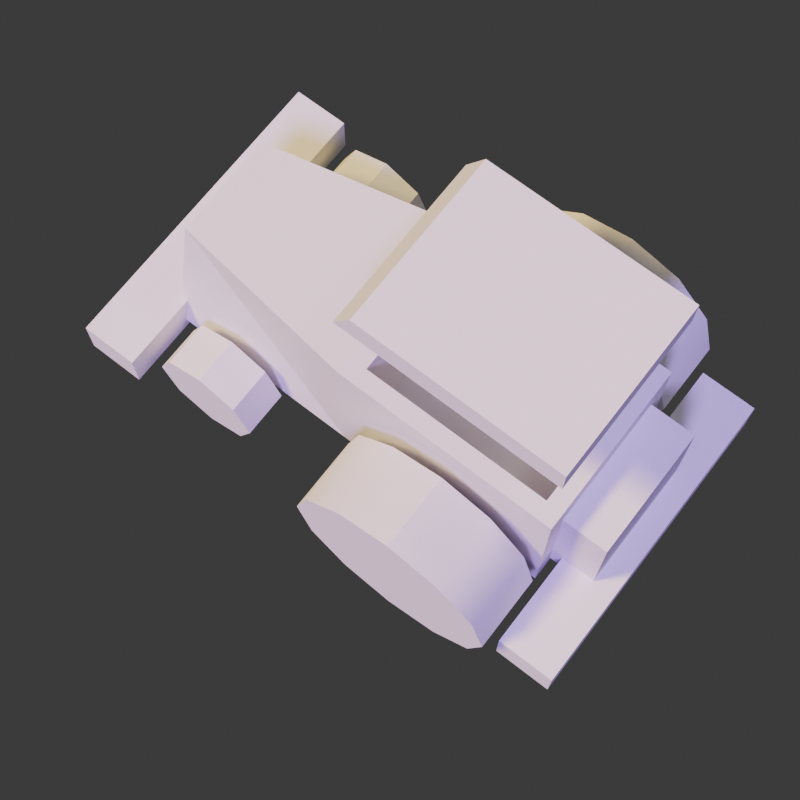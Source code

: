 # Source: tractor.blend  (saved by Blender 4.0.36; exported with 4.5.12 LTS)
import bpy
from mathutils import Matrix  # noqa: F401  (used for matrix-valued properties, if any)

bpy.ops.wm.read_factory_settings(use_empty=True)
scene = bpy.context.scene
scene.name = 'Scene'

# ---- collections
col_collection = bpy.data.collections.new('Collection'); scene.collection.children.link(col_collection)

# ---- materials (node trees are filled in below, after node groups)
mat_material = bpy.data.materials.new('Material')
mat_material.alpha_threshold = 0.0
mat_material.roughness = 0.5
mat_material.line_color = (0.0, 0.0, 0.0, 1.0)

# ---- node groups
ng_auto_smooth = bpy.data.node_groups.new('Auto Smooth', 'GeometryNodeTree')
_s = ng_auto_smooth.interface.new_socket(name='Geometry', in_out='OUTPUT', socket_type='NodeSocketGeometry')
_s = ng_auto_smooth.interface.new_socket(name='Geometry', in_out='INPUT', socket_type='NodeSocketGeometry')
_s = ng_auto_smooth.interface.new_socket(name='Angle', in_out='INPUT', socket_type='NodeSocketFloat')
_s.subtype = 'ANGLE'
_s.min_value = 0.0
_s.max_value = 3.142
ng_auto_smooth.is_modifier = True
_N = ng_auto_smooth.nodes; _L = ng_auto_smooth.links
n0 = _N.new('NodeGroupOutput'); n0.name = 'Group Output'; n0.location = (480, -100)
n1 = _N.new('NodeGroupInput'); n1.name = 'Group Input'; n1.location = (-420, -300)
n2 = _N.new('NodeGroupInput'); n2.name = 'Group Input.001'; n2.location = (-60, -100)
n3 = _N.new('GeometryNodeSetShadeSmooth'); n3.name = 'Set Shade Smooth'; n3.location = (120, -100)
n3.domain = 'EDGE'
n4 = _N.new('GeometryNodeSetShadeSmooth'); n4.name = 'Set Shade Smooth.001'; n4.location = (300, -100)
n5 = _N.new('GeometryNodeInputMeshEdgeAngle'); n5.name = 'Edge Angle'; n5.location = (-420, -220)
n6 = _N.new('GeometryNodeInputEdgeSmooth'); n6.name = 'Is Edge Smooth'; n6.location = (-60, -160)
n7 = _N.new('GeometryNodeInputShadeSmooth'); n7.name = 'Is Face Smooth'; n7.location = (-240, -340)
n8 = _N.new('FunctionNodeBooleanMath'); n8.name = 'Boolean Math'; n8.location = (-60, -220)
n9 = _N.new('FunctionNodeCompare'); n9.name = 'Compare'; n9.location = (-240, -180)
n9.operation = 'LESS_EQUAL'
_L.new(n5.outputs[0], n9.inputs[0])
_L.new(n4.outputs[0], n0.inputs[0])
_L.new(n1.outputs[1], n9.inputs[1])
_L.new(n9.outputs[0], n8.inputs[0])
_L.new(n7.outputs[0], n8.inputs[1])
_L.new(n2.outputs[0], n3.inputs[0])
_L.new(n6.outputs[0], n3.inputs[1])
_L.new(n3.outputs[0], n4.inputs[0])
_L.new(n8.outputs[0], n3.inputs[2])
n0.is_active_output = True

# ---- material node trees
mat_material.use_nodes = True; mat_material.node_tree.nodes.clear()
_N = mat_material.node_tree.nodes; _L = mat_material.node_tree.links
n0 = _N.new('ShaderNodeOutputMaterial'); n0.name = 'Material Output'; n0.location = (300, 300)
n1 = _N.new('ShaderNodeBsdfPrincipled'); n1.name = 'Principled BSDF'; n1.location = (10, 300)
n1.inputs[3].default_value = 1.45
_L.new(n1.outputs[0], n0.inputs[0])
n0.is_active_output = True

# ---- world
world_world = bpy.data.worlds.new('World'); scene.world = world_world
world_world.use_nodes = True; world_world.node_tree.nodes.clear()
_N = world_world.node_tree.nodes; _L = world_world.node_tree.links
n0 = _N.new('ShaderNodeOutputWorld'); n0.name = 'World Output'; n0.location = (300, 300)
n1 = _N.new('ShaderNodeBackground'); n1.name = 'Background'; n1.location = (10, 300)
n1.inputs[0].default_value = (0.05088, 0.05088, 0.05088, 1.0)
_L.new(n1.outputs[0], n0.inputs[0])
n0.is_active_output = True
world_world.color = (0.05088, 0.05088, 0.05088)
world_world.use_sun_shadow = False
world_world.sun_shadow_jitter_overblur = 0.0

# ---- cameras
cam_camera = bpy.data.cameras.new('Camera')
cam_camera.clip_end = 100.0
cam_camera.lens = 75.0
cam_camera.ortho_scale = 7.314

# ---- lights
light_light = bpy.data.lights.new('Light', 'SUN')
light_light.color = (0.4536, 0.2509, 1.0)
light_light.transmission_factor = 0.0
light_light.angle = 0.1993
light_light.energy = 5.0
light_light.shadow_soft_size = 0.1
light_light.shadow_cascade_max_distance = 1000.0
light_light_001 = bpy.data.lights.new('Light.001', 'SUN')
light_light_001.color = (1.0, 0.7251, 0.2329)
light_light_001.transmission_factor = 0.0
light_light_001.angle = 0.1993
light_light_001.energy = 5.0
light_light_001.shadow_soft_size = 0.1
light_light_001.shadow_cascade_max_distance = 1000.0
light_light_002 = bpy.data.lights.new('Light.002', 'SUN')
light_light_002.color = (0.9913, 0.923, 1.0)
light_light_002.transmission_factor = 0.0
light_light_002.angle = 0.1993
light_light_002.energy = 0.5
light_light_002.shadow_soft_size = 0.1
light_light_002.shadow_cascade_max_distance = 1000.0

# ---- meshes
me_cube = bpy.data.meshes.new('Cube')
me_cube.from_pydata([(0.7437, 1.323, -0.3069), (1.0, 1.579, -1.0), (0.7437, -0.7437, -0.3069), (1.0, -1.0, -1.0), (-0.7437, 1.323, -0.3069), (-1.0, 1.579, -1.0), (-0.7437, -0.7437, -0.3069), (-1.0, -1.0, -1.0), (0.6273, -3.318, 0.6543), (1.0, -3.318, -1.0), (-0.6273, -3.318, 0.6543), (-1.0, -3.318, -1.0), (1.0, -1.0, 1.0), (-1.0, -1.0, 1.0), (1.0, 1.579, 1.0), (-1.0, 1.579, 1.0), (0.8, -0.8, 1.0), (-0.8, -0.8, 1.0), (0.8, 1.379, 1.0), (-0.8, 1.379, 1.0)], [], [(0, 4, 6, 2), (13, 7, 11, 10), (7, 13, 15, 5), (5, 1, 3, 7), (1, 14, 12, 3), (5, 15, 14, 1), (9, 8, 10, 11), (7, 3, 9, 11), (12, 13, 10, 8), (3, 12, 8, 9), (16, 17, 13, 12), (18, 16, 12, 14), (17, 19, 15, 13), (19, 18, 14, 15), (2, 6, 17, 16), (0, 2, 16, 18), (6, 4, 19, 17), (4, 0, 18, 19)])
_uv = me_cube.uv_layers.new(name='UVMap')
_uv.uv.foreach_set('vector', [0.657, 0.5248, 0.843, 0.5248, 0.843, 0.7252, 0.657, 0.7252, 0.625, 0.0, 0.375, 0.0, 0.375, 0.0, 0.625, 0.0, 0.375, 0.0, 0.625, 0.0, 0.625, 0.25, 0.375, 0.25, 0.125, 0.5, 0.375, 0.5, 0.375, 0.75, 0.125, 0.75, 0.375, 0.5, 0.625, 0.5, 0.625, 0.75, 0.375, 0.75, 0.375, 0.25, 0.625, 0.25, 0.625, 0.5, 0.375, 0.5, 0.375, 0.75, 0.625, 0.75, 0.625, 1.0, 0.375, 1.0, 0.125, 0.75, 0.375, 0.75, 0.375, 0.75, 0.125, 0.75, 0.625, 0.75, 0.875, 0.75, 0.875, 0.75, 0.625, 0.75, 0.375, 0.75, 0.625, 0.75, 0.625, 0.75, 0.375, 0.75, 0.65, 0.7306, 0.85, 0.7306, 0.875, 0.75, 0.625, 0.75, 0.65, 0.5194, 0.65, 0.7306, 0.625, 0.75, 0.625, 0.5, 0.85, 0.7306, 0.85, 0.5194, 0.875, 0.5, 0.875, 0.75, 0.85, 0.5194, 0.65, 0.5194, 0.625, 0.5, 0.875, 0.5, 0.657, 0.7252, 0.843, 0.7252, 0.85, 0.7306, 0.65, 0.7306, 0.657, 0.5248, 0.657, 0.7252, 0.65, 0.7306, 0.65, 0.5194, 0.843, 0.7252, 0.843, 0.5248, 0.85, 0.5194, 0.85, 0.7306, 0.843, 0.5248, 0.657, 0.5248, 0.65, 0.5194, 0.85, 0.5194])
me_cube.materials.append(mat_material)
me_cube.use_mirror_vertex_groups = False
me_cube.update()
me_x = bpy.data.meshes.new('立方体')
me_x.from_pydata([(-1.844, -0.3322, -0.2623), (-1.844, -0.3322, 0.2623), (-1.844, 0.3322, -0.2623), (-1.844, 0.3322, 0.2623), (1.844, -0.3322, -0.2623), (1.844, -0.3322, 0.2623), (1.844, 0.3322, -0.2623), (1.844, 0.3322, 0.2623)], [], [(0, 1, 3, 2), (2, 3, 7, 6), (6, 7, 5, 4), (4, 5, 1, 0), (2, 6, 4, 0), (7, 3, 1, 5)])
_uv = me_x.uv_layers.new(name='UV 贴图')
_uv.uv.foreach_set('vector', [0.375, 0.0, 0.625, 0.0, 0.625, 0.25, 0.375, 0.25, 0.375, 0.25, 0.625, 0.25, 0.625, 0.5, 0.375, 0.5, 0.375, 0.5, 0.625, 0.5, 0.625, 0.75, 0.375, 0.75, 0.375, 0.75, 0.625, 0.75, 0.625, 1.0, 0.375, 1.0, 0.125, 0.5, 0.375, 0.5, 0.375, 0.75, 0.125, 0.75, 0.625, 0.5, 0.875, 0.5, 0.875, 0.75, 0.625, 0.75])
me_x.update()
me_x_1 = bpy.data.meshes.new('柱体')
me_x_1.from_pydata([(-2.995e-08, 0.6263, -0.2723), (-1.459e-08, 0.6263, 0.2723), (0.4429, 0.4429, -0.2723), (0.4429, 0.4429, 0.2723), (0.6263, 8.909e-08, -0.2723), (0.6263, 8.909e-08, 0.2723), (0.4429, -0.4429, -0.2723), (0.4429, -0.4429, 0.2723), (-2.995e-08, -0.6263, -0.2723), (-1.459e-08, -0.6263, 0.2723), (-0.4429, -0.4429, -0.2723), (-0.4429, -0.4429, 0.2723), (-0.6263, 8.909e-08, -0.2723), (-0.6263, 8.909e-08, 0.2723), (-0.4429, 0.4429, -0.2723), (-0.4429, 0.4429, 0.2723)], [], [(0, 1, 3, 2), (2, 3, 5, 4), (4, 5, 7, 6), (6, 7, 9, 8), (8, 9, 11, 10), (10, 11, 13, 12), (3, 1, 15, 13, 11, 9, 7, 5), (12, 13, 15, 14), (14, 15, 1, 0), (0, 2, 4, 6, 8, 10, 12, 14)])
me_x_1.polygons.foreach_set('use_smooth', [True] * 10)
_uv = me_x_1.uv_layers.new(name='UV 贴图')
_uv.uv.foreach_set('vector', [1.0, 0.5, 1.0, 1.0, 0.875, 1.0, 0.875, 0.5, 0.875, 0.5, 0.875, 1.0, 0.75, 1.0, 0.75, 0.5, 0.75, 0.5, 0.75, 1.0, 0.625, 1.0, 0.625, 0.5, 0.625, 0.5, 0.625, 1.0, 0.5, 1.0, 0.5, 0.5, 0.5, 0.5, 0.5, 1.0, 0.375, 1.0, 0.375, 0.5, 0.375, 0.5, 0.375, 1.0, 0.25, 1.0, 0.25, 0.5, 0.4197, 0.4197, 0.25, 0.49, 0.08029, 0.4197, 0.01, 0.25, 0.08029, 0.08029, 0.25, 0.01, 0.4197, 0.08029, 0.49, 0.25, 0.25, 0.5, 0.25, 1.0, 0.125, 1.0, 0.125, 0.5, 0.125, 0.5, 0.125, 1.0, 0.0, 1.0, 0.0, 0.5, 0.75, 0.49, 0.9197, 0.4197, 0.99, 0.25, 0.9197, 0.08029, 0.75, 0.01, 0.5803, 0.08029, 0.51, 0.25, 0.5803, 0.4197])
me_x_1.update()
me_001 = bpy.data.meshes.new('柱体.001')
me_001.from_pydata([(5.719e-09, 1.2, -0.4308), (-5.719e-09, 1.2, 0.4308), (0.6, 1.039, -0.4308), (0.6, 1.039, 0.4308), (1.039, 0.6, -0.4308), (1.039, 0.6, 0.4308), (1.2, 0.0, -0.4308), (1.2, 0.0, 0.4308), (1.039, -0.6, -0.4308), (1.039, -0.6, 0.4308), (0.6, -1.039, -0.4308), (0.6, -1.039, 0.4308), (5.719e-09, -1.2, -0.4308), (-5.719e-09, -1.2, 0.4308), (-0.6, -1.039, -0.4308), (-0.6, -1.039, 0.4308), (-1.039, -0.6, -0.4308), (-1.039, -0.6, 0.4308), (-1.2, 0.0, -0.4308), (-1.2, 0.0, 0.4308), (-1.039, 0.6, -0.4308), (-1.039, 0.6, 0.4308), (-0.6, 1.039, -0.4308), (-0.6, 1.039, 0.4308)], [], [(0, 1, 3, 2), (2, 3, 5, 4), (4, 5, 7, 6), (6, 7, 9, 8), (8, 9, 11, 10), (10, 11, 13, 12), (12, 13, 15, 14), (14, 15, 17, 16), (16, 17, 19, 18), (18, 19, 21, 20), (3, 1, 23, 21, 19, 17, 15, 13, 11, 9, 7, 5), (20, 21, 23, 22), (22, 23, 1, 0), (0, 2, 4, 6, 8, 10, 12, 14, 16, 18, 20, 22)])
me_001.polygons.foreach_set('use_smooth', [True] * 14)
_uv = me_001.uv_layers.new(name='UV 贴图')
_uv.uv.foreach_set('vector', [1.0, 0.5, 1.0, 1.0, 0.9167, 1.0, 0.9167, 0.5, 0.9167, 0.5, 0.9167, 1.0, 0.8333, 1.0, 0.8333, 0.5, 0.8333, 0.5, 0.8333, 1.0, 0.75, 1.0, 0.75, 0.5, 0.75, 0.5, 0.75, 1.0, 0.6667, 1.0, 0.6667, 0.5, 0.6667, 0.5, 0.6667, 1.0, 0.5833, 1.0, 0.5833, 0.5, 0.5833, 0.5, 0.5833, 1.0, 0.5, 1.0, 0.5, 0.5, 0.5, 0.5, 0.5, 1.0, 0.4167, 1.0, 0.4167, 0.5, 0.4167, 0.5, 0.4167, 1.0, 0.3333, 1.0, 0.3333, 0.5, 0.3333, 0.5, 0.3333, 1.0, 0.25, 1.0, 0.25, 0.5, 0.25, 0.5, 0.25, 1.0, 0.1667, 1.0, 0.1667, 0.5, 0.37, 0.4578, 0.25, 0.49, 0.13, 0.4578, 0.04215, 0.37, 0.01, 0.25, 0.04215, 0.13, 0.13, 0.04215, 0.25, 0.01, 0.37, 0.04215, 0.4578, 0.13, 0.49, 0.25, 0.4578, 0.37, 0.1667, 0.5, 0.1667, 1.0, 0.08333, 1.0, 0.08333, 0.5, 0.08333, 0.5, 0.08333, 1.0, 7.451e-08, 1.0, 7.451e-08, 0.5, 0.75, 0.49, 0.87, 0.4578, 0.9578, 0.37, 0.99, 0.25, 0.9578, 0.13, 0.87, 0.04215, 0.75, 0.01, 0.63, 0.04215, 0.5422, 0.13, 0.51, 0.25, 0.5422, 0.37, 0.63, 0.4578])
me_001.update()
me_002 = bpy.data.meshes.new('立方体.002')
me_002.from_pydata([(-1.0, -1.0, 0.2607), (-1.0, -0.7892, 0.6264), (-1.0, 1.559, 0.2607), (-1.0, 1.559, 0.6264), (1.0, -1.0, 0.2607), (1.0, -0.7892, 0.6264), (1.0, 1.559, 0.2607), (1.0, 1.559, 0.6264)], [], [(0, 1, 3, 2), (2, 3, 7, 6), (6, 7, 5, 4), (4, 5, 1, 0), (2, 6, 4, 0), (7, 3, 1, 5)])
_uv = me_002.uv_layers.new(name='UV 贴图')
_uv.uv.foreach_set('vector', [0.375, 0.0, 0.625, 0.0, 0.625, 0.25, 0.375, 0.25, 0.375, 0.25, 0.625, 0.25, 0.625, 0.5, 0.375, 0.5, 0.375, 0.5, 0.625, 0.5, 0.625, 0.75, 0.375, 0.75, 0.375, 0.75, 0.625, 0.75, 0.625, 1.0, 0.375, 1.0, 0.125, 0.5, 0.375, 0.5, 0.375, 0.75, 0.125, 0.75, 0.625, 0.5, 0.875, 0.5, 0.875, 0.75, 0.625, 0.75])
me_002.update()
me_003 = bpy.data.meshes.new('立方体.003')
me_003.from_pydata([(-1.844, -0.3322, -0.2623), (-1.844, -0.3322, 0.2623), (-1.844, 0.3322, -0.2623), (-1.844, 0.3322, 0.2623), (1.844, -0.3322, -0.2623), (1.844, -0.3322, 0.2623), (1.844, 0.3322, -0.2623), (1.844, 0.3322, 0.2623)], [], [(0, 1, 3, 2), (2, 3, 7, 6), (6, 7, 5, 4), (4, 5, 1, 0), (2, 6, 4, 0), (7, 3, 1, 5)])
_uv = me_003.uv_layers.new(name='UV 贴图')
_uv.uv.foreach_set('vector', [0.375, 0.0, 0.625, 0.0, 0.625, 0.25, 0.375, 0.25, 0.375, 0.25, 0.625, 0.25, 0.625, 0.5, 0.375, 0.5, 0.375, 0.5, 0.625, 0.5, 0.625, 0.75, 0.375, 0.75, 0.375, 0.75, 0.625, 0.75, 0.625, 1.0, 0.375, 1.0, 0.125, 0.5, 0.375, 0.5, 0.375, 0.75, 0.125, 0.75, 0.625, 0.5, 0.875, 0.5, 0.875, 0.75, 0.625, 0.75])
me_003.update()
me_004 = bpy.data.meshes.new('立方体.004')
me_004.from_pydata([(-0.75, -0.4864, -0.75), (-0.75, -0.4864, 0.75), (-0.75, 0.06738, -0.75), (-0.75, 0.06738, 0.75), (0.75, -0.4864, -0.75), (0.75, -0.4864, 0.75), (0.75, 0.06738, -0.75), (0.75, 0.06738, 0.75)], [], [(0, 1, 3, 2), (2, 3, 7, 6), (6, 7, 5, 4), (4, 5, 1, 0), (2, 6, 4, 0), (7, 3, 1, 5)])
_uv = me_004.uv_layers.new(name='UV 贴图')
_uv.uv.foreach_set('vector', [0.375, 0.0, 0.625, 0.0, 0.625, 0.25, 0.375, 0.25, 0.375, 0.25, 0.625, 0.25, 0.625, 0.5, 0.375, 0.5, 0.375, 0.5, 0.625, 0.5, 0.625, 0.75, 0.375, 0.75, 0.375, 0.75, 0.625, 0.75, 0.625, 1.0, 0.375, 1.0, 0.125, 0.5, 0.375, 0.5, 0.375, 0.75, 0.125, 0.75, 0.625, 0.5, 0.875, 0.5, 0.875, 0.75, 0.625, 0.75])
me_004.update()

# ---- objects
ob_cube = bpy.data.objects.new('Cube', me_cube)
ob_light = bpy.data.objects.new('Light', light_light)
ob_camera = bpy.data.objects.new('Camera', cam_camera)
ob_x = bpy.data.objects.new('立方体', me_x)
ob_x_1 = bpy.data.objects.new('柱体', me_x_1)
ob_001 = bpy.data.objects.new('柱体.001', me_001)
ob_001_1 = bpy.data.objects.new('立方体.001', me_002)
ob_002 = bpy.data.objects.new('立方体.002', me_003)
ob_003 = bpy.data.objects.new('立方体.003', me_004)
ob_light_001 = bpy.data.objects.new('Light.001', light_light_001)
ob_light_002 = bpy.data.objects.new('Light.002', light_light_002)

# ---- transforms, parenting, visibility, modifiers, constraints
ob_cube.location = (0.2831, 2.368, 1.661)
ob_cube.rotation_euler = (0.0, -0.0, 3.142)
ob_cube.lock_rotations_4d = False
ob_cube.empty_display_type = 'ARROWS'
ob_cube.lineart.crease_threshold = 0.0
ob_light.location = (-3.793, 1.363, 7.565)
ob_light.rotation_euler = (0.6503, 0.05522, 5.008)
ob_light.lock_rotations_4d = False
ob_light.empty_display_type = 'ARROWS'
ob_light.color = (0.0, 0.0, 0.0, 0.0)
ob_light.lineart.crease_threshold = 0.0
ob_camera.location = (-4.812, -0.5795, 17.91)
ob_camera.rotation_euler = (0.3386, -3.684e-07, 5.372)
ob_camera.lock_rotations_4d = False
ob_camera.empty_display_type = 'ARROWS'
ob_camera.color = (0.0, 0.0, 0.0, 0.0)
ob_camera.display_type = 'WIRE'
ob_camera.lineart.crease_threshold = 0.0
ob_x.location = (0.2831, 5.939, 0.7943)
ob_x.rotation_euler = (0.0, -0.0, 3.142)
ob_x_1.location = (1.623, 4.809, 0.7309)
ob_x_1.rotation_euler = (-3.142, 1.571, 0.0)
_m = ob_x_1.modifiers.new('镜像', 'MIRROR')
_m.mirror_object = ob_cube
_m = ob_x_1.modifiers.new('Auto Smooth', 'NODES')
_m.node_group = ng_auto_smooth
_gi = [s.identifier for s in ng_auto_smooth.interface.items_tree if s.item_type == 'SOCKET' and s.in_out == 'INPUT']
_m[_gi[1]] = 0.5236  # Angle
ob_001.location = (1.887, 1.949, 1.239)
ob_001.rotation_euler = (-3.142, 1.571, 0.0)
_m = ob_001.modifiers.new('镜像', 'MIRROR')
_m.mirror_object = ob_cube
_m = ob_001.modifiers.new('Auto Smooth', 'NODES')
_m.node_group = ng_auto_smooth
_gi = [s.identifier for s in ng_auto_smooth.interface.items_tree if s.item_type == 'SOCKET' and s.in_out == 'INPUT']
_m[_gi[1]] = 0.5236  # Angle
ob_001_1.location = (0.2831, 2.368, 3.707)
ob_001_1.rotation_euler = (0.0, -0.0, 3.142)
ob_002.location = (0.2831, 0.3319, 0.7943)
ob_002.rotation_euler = (0.0, -0.0, 3.142)
ob_003.location = (0.2831, 0.3319, 1.523)
ob_003.rotation_euler = (0.0, -0.0, 3.142)
ob_light_001.location = (-3.793, 6.665, 7.565)
ob_light_001.rotation_euler = (0.4882, -0.4799, 4.665)
ob_light_001.lock_rotations_4d = False
ob_light_001.empty_display_type = 'ARROWS'
ob_light_001.color = (0.0, 0.0, 0.0, 0.0)
ob_light_001.lineart.crease_threshold = 0.0
ob_light_002.location = (2.78, 2.536, 5.874)
ob_light_002.rotation_euler = (-0.278, 0.4943, 5.093)
ob_light_002.lock_rotations_4d = False
ob_light_002.empty_display_type = 'ARROWS'
ob_light_002.color = (0.0, 0.0, 0.0, 0.0)
ob_light_002.lineart.crease_threshold = 0.0

# ---- collection membership
col_collection.objects.link(ob_cube)
col_collection.objects.link(ob_light)
col_collection.objects.link(ob_camera)
col_collection.objects.link(ob_x)
col_collection.objects.link(ob_x_1)
col_collection.objects.link(ob_001)
col_collection.objects.link(ob_001_1)
col_collection.objects.link(ob_002)
col_collection.objects.link(ob_003)
col_collection.objects.link(ob_light_001)
col_collection.objects.link(ob_light_002)

# ---- scene / render settings (as saved in the file)
scene.camera = ob_camera
scene.frame_start = 1; scene.frame_end = 250; scene.frame_set(1)
scene.render.engine = 'CYCLES'
scene.render.resolution_x = 1080
scene.render.film_transparent = True
scene.cycles.time_limit = 30.0
scene.cycles.sampling_pattern = 'TABULATED_SOBOL'
bpy.context.view_layer.update()
